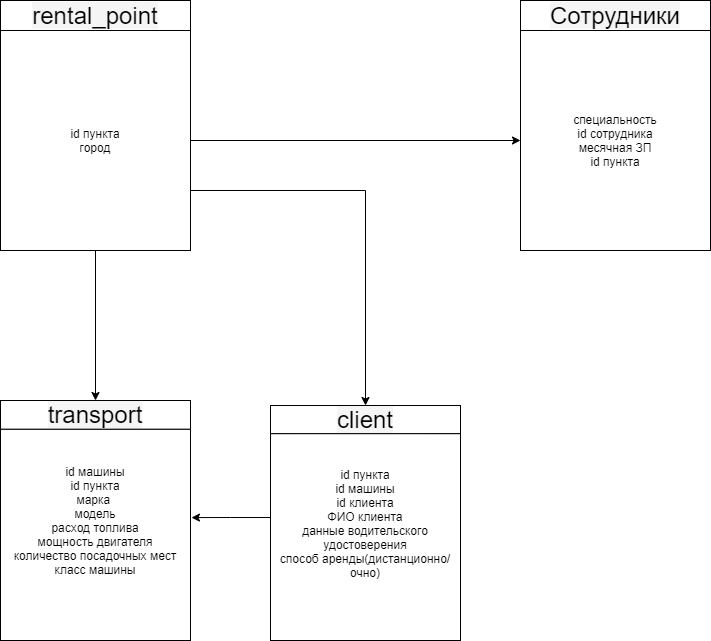

The diagram above was exported from draw.io. Its source (the exported page's mxGraphModel, read from the mxfile embedded in the PNG):
<mxGraphModel dx="1422" dy="789" grid="1" gridSize="10" guides="1" tooltips="1" connect="1" arrows="1" fold="1" page="1" pageScale="1" pageWidth="827" pageHeight="1169" math="0" shadow="0">
  <root>
    <mxCell id="0" />
    <mxCell id="1" parent="0" />
    <mxCell id="sOSGQtFW26Tce_M5LA0M-7" value="" style="group" vertex="1" connectable="0" parent="1">
      <mxGeometry x="70" y="180" width="190" height="250" as="geometry" />
    </mxCell>
    <mxCell id="sOSGQtFW26Tce_M5LA0M-2" value="" style="rounded=0;whiteSpace=wrap;html=1;" vertex="1" parent="sOSGQtFW26Tce_M5LA0M-7">
      <mxGeometry width="190" height="250" as="geometry" />
    </mxCell>
    <mxCell id="sOSGQtFW26Tce_M5LA0M-3" value="&lt;span style=&quot;font-family: &amp;#34;arial&amp;#34; , &amp;#34;helvetica&amp;#34; , sans-serif ; font-size: 24px ; background-color: rgba(0 , 0 , 0 , 0.04)&quot;&gt;rental_point&lt;/span&gt;" style="rounded=0;whiteSpace=wrap;html=1;" vertex="1" parent="sOSGQtFW26Tce_M5LA0M-7">
      <mxGeometry width="190" height="30" as="geometry" />
    </mxCell>
    <mxCell id="sOSGQtFW26Tce_M5LA0M-5" value="" style="rounded=0;whiteSpace=wrap;html=1;" vertex="1" parent="sOSGQtFW26Tce_M5LA0M-7">
      <mxGeometry x="160" y="30" width="30" height="220" as="geometry" />
    </mxCell>
    <mxCell id="sOSGQtFW26Tce_M5LA0M-6" value="" style="rounded=0;whiteSpace=wrap;html=1;" vertex="1" parent="sOSGQtFW26Tce_M5LA0M-7">
      <mxGeometry y="30" width="20" height="220" as="geometry" />
    </mxCell>
    <mxCell id="sOSGQtFW26Tce_M5LA0M-4" value="id пункта&lt;br&gt;город&lt;br&gt;" style="rounded=0;whiteSpace=wrap;html=1;" vertex="1" parent="sOSGQtFW26Tce_M5LA0M-7">
      <mxGeometry y="30" width="190" height="220" as="geometry" />
    </mxCell>
    <mxCell id="sOSGQtFW26Tce_M5LA0M-8" value="" style="group" vertex="1" connectable="0" parent="1">
      <mxGeometry x="70" y="580" width="190" height="240" as="geometry" />
    </mxCell>
    <mxCell id="sOSGQtFW26Tce_M5LA0M-9" value="" style="rounded=0;whiteSpace=wrap;html=1;" vertex="1" parent="sOSGQtFW26Tce_M5LA0M-8">
      <mxGeometry width="190" height="240" as="geometry" />
    </mxCell>
    <mxCell id="sOSGQtFW26Tce_M5LA0M-10" value="&lt;font face=&quot;arial, helvetica, sans-serif&quot;&gt;&lt;span style=&quot;font-size: 24px ; background-color: rgba(0 , 0 , 0 , 0.04)&quot;&gt;transport&lt;/span&gt;&lt;/font&gt;" style="rounded=0;whiteSpace=wrap;html=1;" vertex="1" parent="sOSGQtFW26Tce_M5LA0M-8">
      <mxGeometry width="190" height="28.799999999999997" as="geometry" />
    </mxCell>
    <mxCell id="sOSGQtFW26Tce_M5LA0M-11" value="id машины&lt;br&gt;id пункта&lt;br&gt;марка&amp;nbsp;&lt;br&gt;модель&lt;br&gt;расход топлива&lt;br&gt;мощность двигателя&lt;br&gt;количество посадочных мест&lt;br&gt;класс машины&lt;br&gt;&lt;br&gt;&lt;br&gt;" style="rounded=0;whiteSpace=wrap;html=1;" vertex="1" parent="sOSGQtFW26Tce_M5LA0M-8">
      <mxGeometry y="28.799999999999997" width="190" height="211.2" as="geometry" />
    </mxCell>
    <mxCell id="sOSGQtFW26Tce_M5LA0M-14" value="" style="group" vertex="1" connectable="0" parent="1">
      <mxGeometry x="590" y="180" width="190" height="250" as="geometry" />
    </mxCell>
    <mxCell id="sOSGQtFW26Tce_M5LA0M-15" value="" style="rounded=0;whiteSpace=wrap;html=1;" vertex="1" parent="sOSGQtFW26Tce_M5LA0M-14">
      <mxGeometry width="190" height="250" as="geometry" />
    </mxCell>
    <mxCell id="sOSGQtFW26Tce_M5LA0M-16" value="&lt;font face=&quot;arial, helvetica, sans-serif&quot;&gt;&lt;span style=&quot;font-size: 24px ; background-color: rgba(0 , 0 , 0 , 0.04)&quot;&gt;Сотрудники&lt;/span&gt;&lt;/font&gt;" style="rounded=0;whiteSpace=wrap;html=1;" vertex="1" parent="sOSGQtFW26Tce_M5LA0M-14">
      <mxGeometry width="190" height="30" as="geometry" />
    </mxCell>
    <mxCell id="sOSGQtFW26Tce_M5LA0M-17" value="" style="rounded=0;whiteSpace=wrap;html=1;" vertex="1" parent="sOSGQtFW26Tce_M5LA0M-14">
      <mxGeometry x="160" y="30" width="30" height="220" as="geometry" />
    </mxCell>
    <mxCell id="sOSGQtFW26Tce_M5LA0M-18" value="" style="rounded=0;whiteSpace=wrap;html=1;" vertex="1" parent="sOSGQtFW26Tce_M5LA0M-14">
      <mxGeometry y="30" width="20" height="220" as="geometry" />
    </mxCell>
    <mxCell id="sOSGQtFW26Tce_M5LA0M-19" value="специальность&lt;br&gt;id сотрудника&lt;br&gt;месячная ЗП&lt;br&gt;id пункта" style="rounded=0;whiteSpace=wrap;html=1;" vertex="1" parent="sOSGQtFW26Tce_M5LA0M-14">
      <mxGeometry y="30" width="190" height="220" as="geometry" />
    </mxCell>
    <mxCell id="sOSGQtFW26Tce_M5LA0M-20" value="" style="group" vertex="1" connectable="0" parent="1">
      <mxGeometry x="340" y="585" width="190" height="235" as="geometry" />
    </mxCell>
    <mxCell id="sOSGQtFW26Tce_M5LA0M-21" value="" style="rounded=0;whiteSpace=wrap;html=1;" vertex="1" parent="sOSGQtFW26Tce_M5LA0M-20">
      <mxGeometry width="190" height="235" as="geometry" />
    </mxCell>
    <mxCell id="sOSGQtFW26Tce_M5LA0M-22" value="&lt;font face=&quot;arial, helvetica, sans-serif&quot;&gt;&lt;span style=&quot;font-size: 24px ; background-color: rgba(0 , 0 , 0 , 0.04)&quot;&gt;client&lt;/span&gt;&lt;/font&gt;" style="rounded=0;whiteSpace=wrap;html=1;" vertex="1" parent="sOSGQtFW26Tce_M5LA0M-20">
      <mxGeometry width="190" height="28.2" as="geometry" />
    </mxCell>
    <mxCell id="sOSGQtFW26Tce_M5LA0M-23" value="" style="rounded=0;whiteSpace=wrap;html=1;" vertex="1" parent="sOSGQtFW26Tce_M5LA0M-20">
      <mxGeometry x="160" y="28.2" width="30" height="206.79999999999998" as="geometry" />
    </mxCell>
    <mxCell id="sOSGQtFW26Tce_M5LA0M-24" value="" style="rounded=0;whiteSpace=wrap;html=1;" vertex="1" parent="sOSGQtFW26Tce_M5LA0M-20">
      <mxGeometry y="28.2" width="20" height="206.79999999999998" as="geometry" />
    </mxCell>
    <mxCell id="sOSGQtFW26Tce_M5LA0M-25" value="id пункта&lt;br&gt;id машины&lt;br&gt;id клиента&lt;br&gt;ФИО клиента&lt;br&gt;данные водительского удостоверения&lt;br&gt;способ аренды(дистанционно/очно)&lt;br&gt;&lt;br&gt;&lt;br&gt;" style="rounded=0;whiteSpace=wrap;html=1;" vertex="1" parent="sOSGQtFW26Tce_M5LA0M-20">
      <mxGeometry y="28.2" width="190" height="206.79999999999998" as="geometry" />
    </mxCell>
    <mxCell id="sOSGQtFW26Tce_M5LA0M-28" style="edgeStyle=orthogonalEdgeStyle;rounded=0;orthogonalLoop=1;jettySize=auto;html=1;entryX=0;entryY=0.5;entryDx=0;entryDy=0;" edge="1" parent="1" source="sOSGQtFW26Tce_M5LA0M-4" target="sOSGQtFW26Tce_M5LA0M-19">
      <mxGeometry relative="1" as="geometry" />
    </mxCell>
    <mxCell id="sOSGQtFW26Tce_M5LA0M-29" style="edgeStyle=orthogonalEdgeStyle;rounded=0;orthogonalLoop=1;jettySize=auto;html=1;entryX=0.5;entryY=0;entryDx=0;entryDy=0;" edge="1" parent="1" source="sOSGQtFW26Tce_M5LA0M-4" target="sOSGQtFW26Tce_M5LA0M-22">
      <mxGeometry relative="1" as="geometry">
        <Array as="points">
          <mxPoint x="435" y="370" />
        </Array>
      </mxGeometry>
    </mxCell>
    <mxCell id="sOSGQtFW26Tce_M5LA0M-30" style="edgeStyle=orthogonalEdgeStyle;rounded=0;orthogonalLoop=1;jettySize=auto;html=1;entryX=1.005;entryY=0.418;entryDx=0;entryDy=0;entryPerimeter=0;" edge="1" parent="1" source="sOSGQtFW26Tce_M5LA0M-25" target="sOSGQtFW26Tce_M5LA0M-11">
      <mxGeometry relative="1" as="geometry">
        <mxPoint x="270" y="725" as="targetPoint" />
        <Array as="points">
          <mxPoint x="300" y="697" />
          <mxPoint x="300" y="697" />
        </Array>
      </mxGeometry>
    </mxCell>
    <mxCell id="sOSGQtFW26Tce_M5LA0M-31" style="edgeStyle=orthogonalEdgeStyle;rounded=0;orthogonalLoop=1;jettySize=auto;html=1;entryX=0.5;entryY=0;entryDx=0;entryDy=0;" edge="1" parent="1" source="sOSGQtFW26Tce_M5LA0M-4" target="sOSGQtFW26Tce_M5LA0M-10">
      <mxGeometry relative="1" as="geometry" />
    </mxCell>
  </root>
</mxGraphModel>